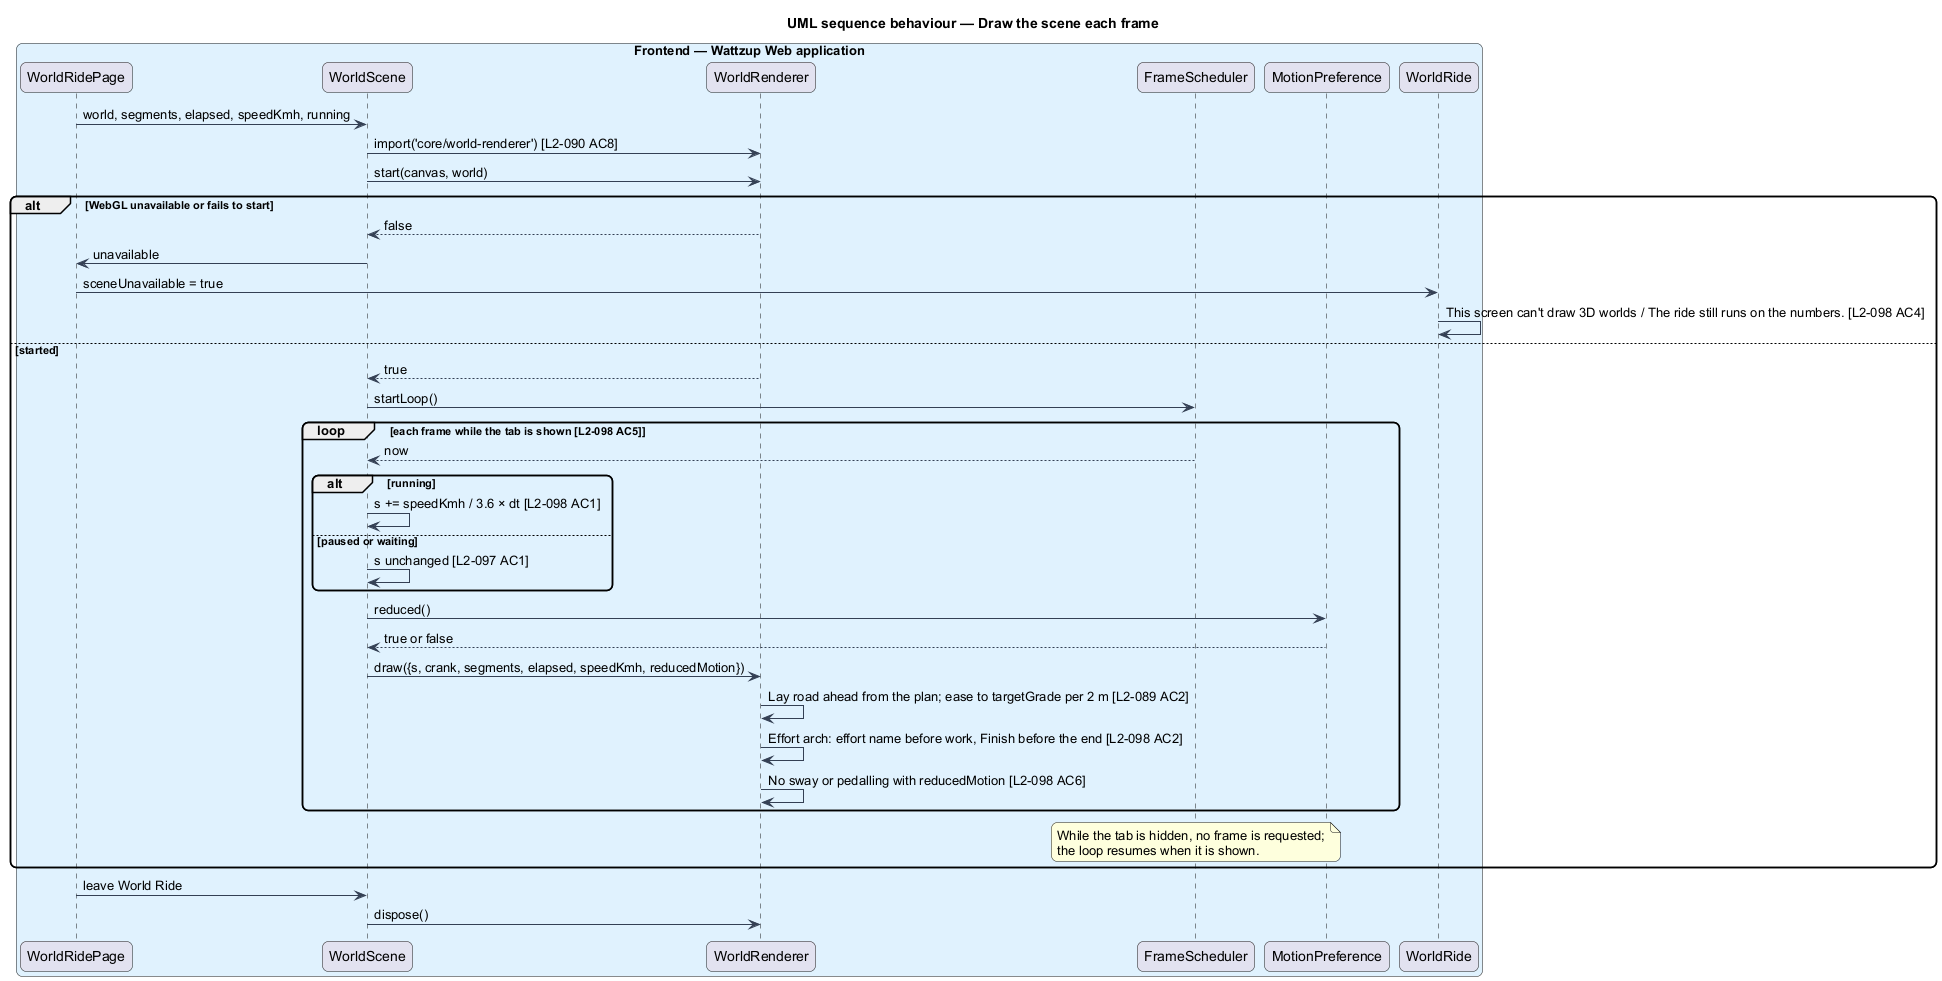

The diagram above was rendered by PlantUML. Its source (embedded in the PNG):
@startuml
title UML sequence behaviour — Draw the scene each frame
skinparam backgroundColor #FFFFFF
skinparam shadowing false
skinparam roundcorner 12
skinparam defaultFontName Arial
skinparam ArrowColor #344054
box "Frontend — Wattzup Web application" #E0F2FE
  participant "WorldRidePage" as page
  participant "WorldScene" as scene
  participant "WorldRenderer" as renderer
  participant "FrameScheduler" as frames
  participant "MotionPreference" as motion
  participant "WorldRide" as hud
end box

page -> scene : world, segments, elapsed, speedKmh, running
scene -> renderer : import('core/world-renderer') [L2-090 AC8]
scene -> renderer : start(canvas, world)
alt WebGL unavailable or fails to start
  renderer --> scene : false
  scene -> page : unavailable
  page -> hud : sceneUnavailable = true
  hud -> hud : This screen can't draw 3D worlds / The ride still runs on the numbers. [L2-098 AC4]
else started
  renderer --> scene : true
  scene -> frames : startLoop()
  loop each frame while the tab is shown [L2-098 AC5]
    frames --> scene : now
    alt running
      scene -> scene : s += speedKmh / 3.6 × dt [L2-098 AC1]
    else paused or waiting
      scene -> scene : s unchanged [L2-097 AC1]
    end
    scene -> motion : reduced()
    motion --> scene : true or false
    scene -> renderer : draw({s, crank, segments, elapsed, speedKmh, reducedMotion})
    renderer -> renderer : Lay road ahead from the plan; ease to targetGrade per 2 m [L2-089 AC2]
    renderer -> renderer : Effort arch: effort name before work, Finish before the end [L2-098 AC2]
    renderer -> renderer : No sway or pedalling with reducedMotion [L2-098 AC6]
  end
  note over frames
    While the tab is hidden, no frame is requested;
    the loop resumes when it is shown.
  end note
end
page -> scene : leave World Ride
scene -> renderer : dispose()
@enduml